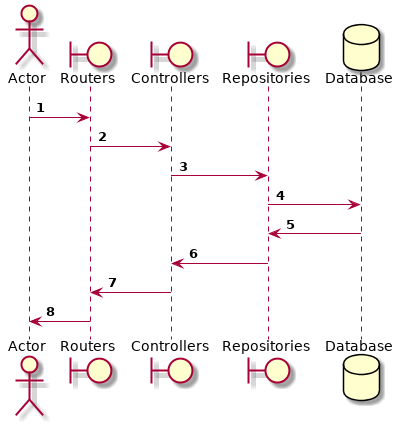

The diagram above was rendered by PlantUML. Its source (embedded in the PNG):
@startuml architecture
autonumber

actor Actor
boundary Routers
boundary Controllers
boundary Repositories
database Database

Actor -> Routers
Routers -> Controllers
Controllers -> Repositories
Repositories -> Database
Database -> Repositories
Repositories -> Controllers
Controllers -> Routers
Routers -> Actor

@enduml